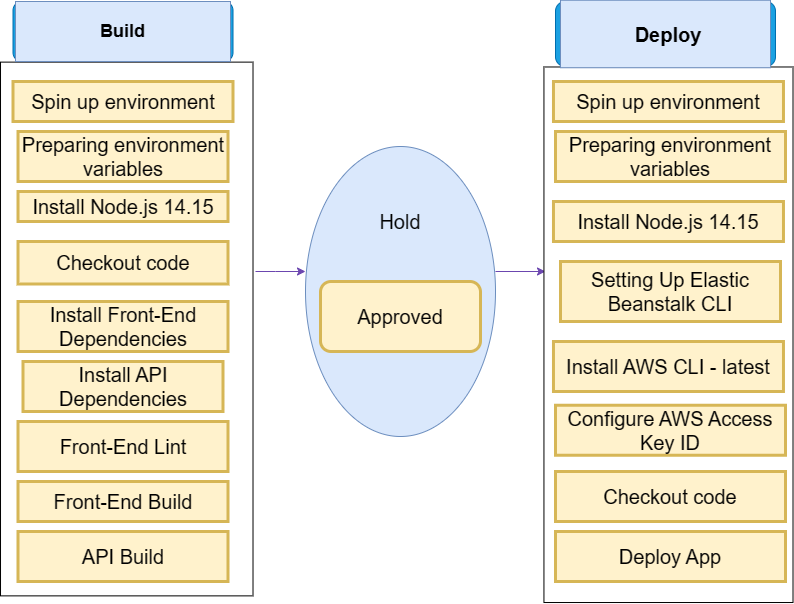

The diagram above was exported from draw.io. Its source (the exported page's mxGraphModel, read from the mxfile embedded in the PNG):
<mxGraphModel dx="1050" dy="541" grid="1" gridSize="10" guides="1" tooltips="1" connect="1" arrows="1" fold="1" page="1" pageScale="1" pageWidth="850" pageHeight="1100" math="0" shadow="0">
  <root>
    <mxCell id="0" />
    <mxCell id="1" parent="0" />
    <mxCell id="a6-Qp30bWhA59ZIsbkOT-2" value="" style="rounded=0;whiteSpace=wrap;html=1;rotation=90;" parent="1" vertex="1">
      <mxGeometry x="-105.62" y="251.25" width="533.75" height="252.5" as="geometry" />
    </mxCell>
    <mxCell id="a6-Qp30bWhA59ZIsbkOT-3" value="" style="rounded=1;whiteSpace=wrap;html=1;fillColor=#1ba1e2;fontColor=#ffffff;strokeColor=#006EAF;" parent="1" vertex="1">
      <mxGeometry x="47.51" y="50" width="220" height="60" as="geometry" />
    </mxCell>
    <mxCell id="a6-Qp30bWhA59ZIsbkOT-4" value="&lt;h2&gt;Build&lt;/h2&gt;" style="text;strokeColor=#6c8ebf;align=center;fillColor=#dae8fc;html=1;verticalAlign=middle;whiteSpace=wrap;rounded=0;" parent="1" vertex="1">
      <mxGeometry x="50" y="50" width="215" height="60" as="geometry" />
    </mxCell>
    <mxCell id="a6-Qp30bWhA59ZIsbkOT-5" value="&lt;span style=&quot;font-size: 20px;&quot;&gt;Spin up environment&lt;/span&gt;" style="text;strokeColor=#d6b656;align=center;fillColor=#fff2cc;html=1;verticalAlign=middle;whiteSpace=wrap;rounded=0;strokeWidth=3;" parent="1" vertex="1">
      <mxGeometry x="47.5" y="130" width="220" height="40" as="geometry" />
    </mxCell>
    <mxCell id="a6-Qp30bWhA59ZIsbkOT-7" value="&lt;font style=&quot;font-size: 20px;&quot;&gt;Preparing environment variables&lt;/font&gt;" style="text;strokeColor=#d6b656;align=center;fillColor=#fff2cc;html=1;verticalAlign=middle;whiteSpace=wrap;rounded=0;strokeWidth=3;" parent="1" vertex="1">
      <mxGeometry x="52.51" y="180" width="210" height="50" as="geometry" />
    </mxCell>
    <mxCell id="iihLW9AbBEmtiP57rWyG-1" value="&lt;span style=&quot;background-color: initial; font-size: 20px;&quot;&gt;Install Node.js 14.15&lt;/span&gt;" style="text;strokeColor=#d6b656;align=center;fillColor=#fff2cc;html=1;verticalAlign=middle;whiteSpace=wrap;rounded=0;strokeWidth=3;" vertex="1" parent="1">
      <mxGeometry x="52.51" y="240" width="210" height="30" as="geometry" />
    </mxCell>
    <mxCell id="iihLW9AbBEmtiP57rWyG-2" value="&lt;font style=&quot;font-size: 20px;&quot;&gt;Checkout code&lt;/font&gt;" style="text;strokeColor=#d6b656;align=center;fillColor=#fff2cc;html=1;verticalAlign=middle;whiteSpace=wrap;rounded=0;strokeWidth=3;" vertex="1" parent="1">
      <mxGeometry x="52.51" y="290" width="210" height="42.5" as="geometry" />
    </mxCell>
    <mxCell id="iihLW9AbBEmtiP57rWyG-3" value="&lt;font style=&quot;font-size: 20px;&quot;&gt;Install Front-End Dependencies&lt;/font&gt;" style="text;strokeColor=#d6b656;align=center;fillColor=#fff2cc;html=1;verticalAlign=middle;whiteSpace=wrap;rounded=0;strokeWidth=3;" vertex="1" parent="1">
      <mxGeometry x="52.51" y="350" width="210" height="50" as="geometry" />
    </mxCell>
    <mxCell id="iihLW9AbBEmtiP57rWyG-4" value="&lt;font style=&quot;font-size: 20px;&quot;&gt;Install API Dependencies&lt;/font&gt;" style="text;strokeColor=#d6b656;align=center;fillColor=#fff2cc;html=1;verticalAlign=middle;whiteSpace=wrap;rounded=0;strokeWidth=3;" vertex="1" parent="1">
      <mxGeometry x="57.5" y="410" width="200" height="50" as="geometry" />
    </mxCell>
    <mxCell id="iihLW9AbBEmtiP57rWyG-5" value="&lt;font style=&quot;font-size: 20px;&quot;&gt;Front-End Lint&lt;/font&gt;" style="text;strokeColor=#d6b656;align=center;fillColor=#fff2cc;html=1;verticalAlign=middle;whiteSpace=wrap;rounded=0;strokeWidth=3;" vertex="1" parent="1">
      <mxGeometry x="52.5" y="470" width="210" height="50" as="geometry" />
    </mxCell>
    <mxCell id="iihLW9AbBEmtiP57rWyG-6" value="&lt;font style=&quot;font-size: 20px;&quot;&gt;Front-End Build&lt;/font&gt;" style="text;strokeColor=#d6b656;align=center;fillColor=#fff2cc;html=1;verticalAlign=middle;whiteSpace=wrap;rounded=0;strokeWidth=3;" vertex="1" parent="1">
      <mxGeometry x="52.5" y="530" width="210" height="40" as="geometry" />
    </mxCell>
    <mxCell id="iihLW9AbBEmtiP57rWyG-7" value="&lt;font style=&quot;font-size: 20px;&quot;&gt;API Build&lt;/font&gt;" style="text;strokeColor=#d6b656;align=center;fillColor=#fff2cc;html=1;verticalAlign=middle;whiteSpace=wrap;rounded=0;strokeWidth=3;" vertex="1" parent="1">
      <mxGeometry x="52.5" y="580" width="210" height="50" as="geometry" />
    </mxCell>
    <mxCell id="iihLW9AbBEmtiP57rWyG-9" value="" style="ellipse;whiteSpace=wrap;html=1;fillColor=#dae8fc;strokeColor=#6c8ebf;" vertex="1" parent="1">
      <mxGeometry x="340" y="195" width="190" height="290" as="geometry" />
    </mxCell>
    <mxCell id="iihLW9AbBEmtiP57rWyG-10" value="&lt;font style=&quot;font-size: 20px;&quot;&gt;Hold&lt;/font&gt;" style="text;strokeColor=none;align=center;fillColor=none;html=1;verticalAlign=middle;whiteSpace=wrap;rounded=0;" vertex="1" parent="1">
      <mxGeometry x="370" y="240" width="130" height="60" as="geometry" />
    </mxCell>
    <mxCell id="iihLW9AbBEmtiP57rWyG-11" value="" style="rounded=1;whiteSpace=wrap;html=1;fillColor=#fff2cc;strokeColor=#d6b656;strokeWidth=3;" vertex="1" parent="1">
      <mxGeometry x="355" y="330" width="160" height="70" as="geometry" />
    </mxCell>
    <mxCell id="iihLW9AbBEmtiP57rWyG-13" value="&lt;font style=&quot;font-size: 20px;&quot;&gt;Approved&lt;/font&gt;" style="text;strokeColor=none;align=center;fillColor=none;html=1;verticalAlign=middle;whiteSpace=wrap;rounded=0;" vertex="1" parent="1">
      <mxGeometry x="370" y="340" width="130" height="50" as="geometry" />
    </mxCell>
    <mxCell id="iihLW9AbBEmtiP57rWyG-14" value="" style="edgeStyle=none;orthogonalLoop=1;jettySize=auto;html=1;rounded=0;strokeColor=#6b46af;" edge="1" parent="1">
      <mxGeometry width="80" relative="1" as="geometry">
        <mxPoint x="530" y="320" as="sourcePoint" />
        <mxPoint x="580" y="320" as="targetPoint" />
        <Array as="points" />
      </mxGeometry>
    </mxCell>
    <mxCell id="iihLW9AbBEmtiP57rWyG-15" value="" style="rounded=0;whiteSpace=wrap;html=1;rotation=90;" vertex="1" parent="1">
      <mxGeometry x="435.2" y="258.71" width="535.54" height="249.07" as="geometry" />
    </mxCell>
    <mxCell id="iihLW9AbBEmtiP57rWyG-16" value="" style="edgeStyle=none;orthogonalLoop=1;jettySize=auto;html=1;rounded=0;strokeColor=#6b46af;" edge="1" parent="1">
      <mxGeometry width="80" relative="1" as="geometry">
        <mxPoint x="290" y="320" as="sourcePoint" />
        <mxPoint x="340" y="320" as="targetPoint" />
        <Array as="points">
          <mxPoint x="310" y="320" />
        </Array>
      </mxGeometry>
    </mxCell>
    <mxCell id="iihLW9AbBEmtiP57rWyG-17" value="" style="rounded=1;whiteSpace=wrap;html=1;fillColor=#1ba1e2;fontColor=#ffffff;strokeColor=#006EAF;" vertex="1" parent="1">
      <mxGeometry x="590" y="50" width="220" height="65" as="geometry" />
    </mxCell>
    <mxCell id="iihLW9AbBEmtiP57rWyG-18" value="" style="rounded=0;whiteSpace=wrap;html=1;fillColor=#dae8fc;strokeColor=#6c8ebf;" vertex="1" parent="1">
      <mxGeometry x="595" y="48.75" width="210" height="67.5" as="geometry" />
    </mxCell>
    <mxCell id="iihLW9AbBEmtiP57rWyG-19" value="&lt;font style=&quot;font-size: 20px;&quot;&gt;Deploy&lt;/font&gt;" style="text;strokeColor=none;align=center;fillColor=none;html=1;verticalAlign=middle;whiteSpace=wrap;rounded=0;fontStyle=1" vertex="1" parent="1">
      <mxGeometry x="672.97" y="67.5" width="60" height="30" as="geometry" />
    </mxCell>
    <mxCell id="iihLW9AbBEmtiP57rWyG-20" value="&lt;font style=&quot;font-size: 20px;&quot;&gt;Spin up environment&lt;/font&gt;" style="text;strokeColor=#d6b656;align=center;fillColor=#fff2cc;html=1;verticalAlign=middle;whiteSpace=wrap;rounded=0;strokeWidth=3;" vertex="1" parent="1">
      <mxGeometry x="587.97" y="130" width="230" height="40" as="geometry" />
    </mxCell>
    <mxCell id="iihLW9AbBEmtiP57rWyG-21" value="&lt;font style=&quot;font-size: 20px;&quot;&gt;Preparing environment variables&lt;/font&gt;" style="rounded=0;whiteSpace=wrap;html=1;fillColor=#fff2cc;strokeColor=#d6b656;strokeWidth=3;" vertex="1" parent="1">
      <mxGeometry x="590" y="180" width="230" height="50" as="geometry" />
    </mxCell>
    <mxCell id="iihLW9AbBEmtiP57rWyG-22" value="&lt;span style=&quot;font-size: 20px;&quot;&gt;Install Node.js 14.15&lt;/span&gt;" style="text;strokeColor=#d6b656;align=center;fillColor=#fff2cc;html=1;verticalAlign=middle;whiteSpace=wrap;rounded=0;strokeWidth=3;" vertex="1" parent="1">
      <mxGeometry x="587.97" y="250" width="230" height="40" as="geometry" />
    </mxCell>
    <mxCell id="iihLW9AbBEmtiP57rWyG-23" value="&lt;font style=&quot;font-size: 20px;&quot;&gt;Setting Up Elastic Beanstalk CLI&lt;/font&gt;" style="text;strokeColor=#d6b656;align=center;fillColor=#fff2cc;html=1;verticalAlign=middle;whiteSpace=wrap;rounded=0;strokeWidth=3;" vertex="1" parent="1">
      <mxGeometry x="595" y="310" width="220" height="60" as="geometry" />
    </mxCell>
    <mxCell id="iihLW9AbBEmtiP57rWyG-24" value="&lt;font style=&quot;font-size: 20px;&quot;&gt;Install AWS CLI - latest&lt;/font&gt;" style="text;strokeColor=#d6b656;align=center;fillColor=#fff2cc;html=1;verticalAlign=middle;whiteSpace=wrap;rounded=0;strokeWidth=3;" vertex="1" parent="1">
      <mxGeometry x="587.97" y="390" width="230" height="50" as="geometry" />
    </mxCell>
    <mxCell id="iihLW9AbBEmtiP57rWyG-25" value="&lt;font style=&quot;font-size: 20px;&quot;&gt;Configure AWS Access Key ID&lt;/font&gt;" style="text;strokeColor=#d6b656;align=center;fillColor=#fff2cc;html=1;verticalAlign=middle;whiteSpace=wrap;rounded=0;strokeWidth=3;" vertex="1" parent="1">
      <mxGeometry x="590" y="453.75" width="230" height="50" as="geometry" />
    </mxCell>
    <mxCell id="iihLW9AbBEmtiP57rWyG-26" value="&lt;font style=&quot;font-size: 20px;&quot;&gt;Checkout code&lt;/font&gt;" style="text;strokeColor=#d6b656;align=center;fillColor=#fff2cc;html=1;verticalAlign=middle;whiteSpace=wrap;rounded=0;strokeWidth=3;" vertex="1" parent="1">
      <mxGeometry x="590" y="520" width="230" height="50" as="geometry" />
    </mxCell>
    <mxCell id="iihLW9AbBEmtiP57rWyG-27" value="&lt;font style=&quot;font-size: 20px;&quot;&gt;Deploy App&lt;/font&gt;" style="text;strokeColor=#d6b656;align=center;fillColor=#fff2cc;html=1;verticalAlign=middle;whiteSpace=wrap;rounded=0;strokeWidth=3;" vertex="1" parent="1">
      <mxGeometry x="590" y="580" width="230" height="50" as="geometry" />
    </mxCell>
  </root>
</mxGraphModel>